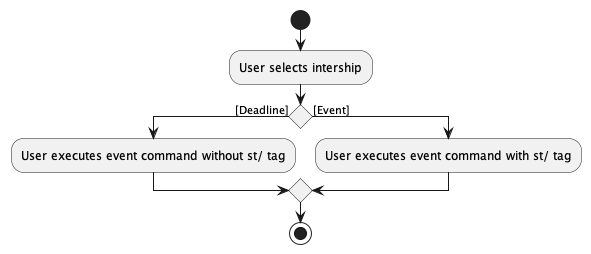

The diagram above was rendered by PlantUML. Its source (embedded in the PNG):
@startuml
start
:User selects intership;

'Since the beta syntax does not support placing the condition outside the
'diamond we place it as the true branch instead.

'if () then ([command commits AddressBook])
'    :Purge redundant states;
'    :Save AddressBook to
'    addressBookStateList;
'else ([else])
'endif
if () then ([Deadline])
    :User executes event command without st/ tag;
else ([Event])
    :User executes event command with st/ tag;
endif
stop
@enduml